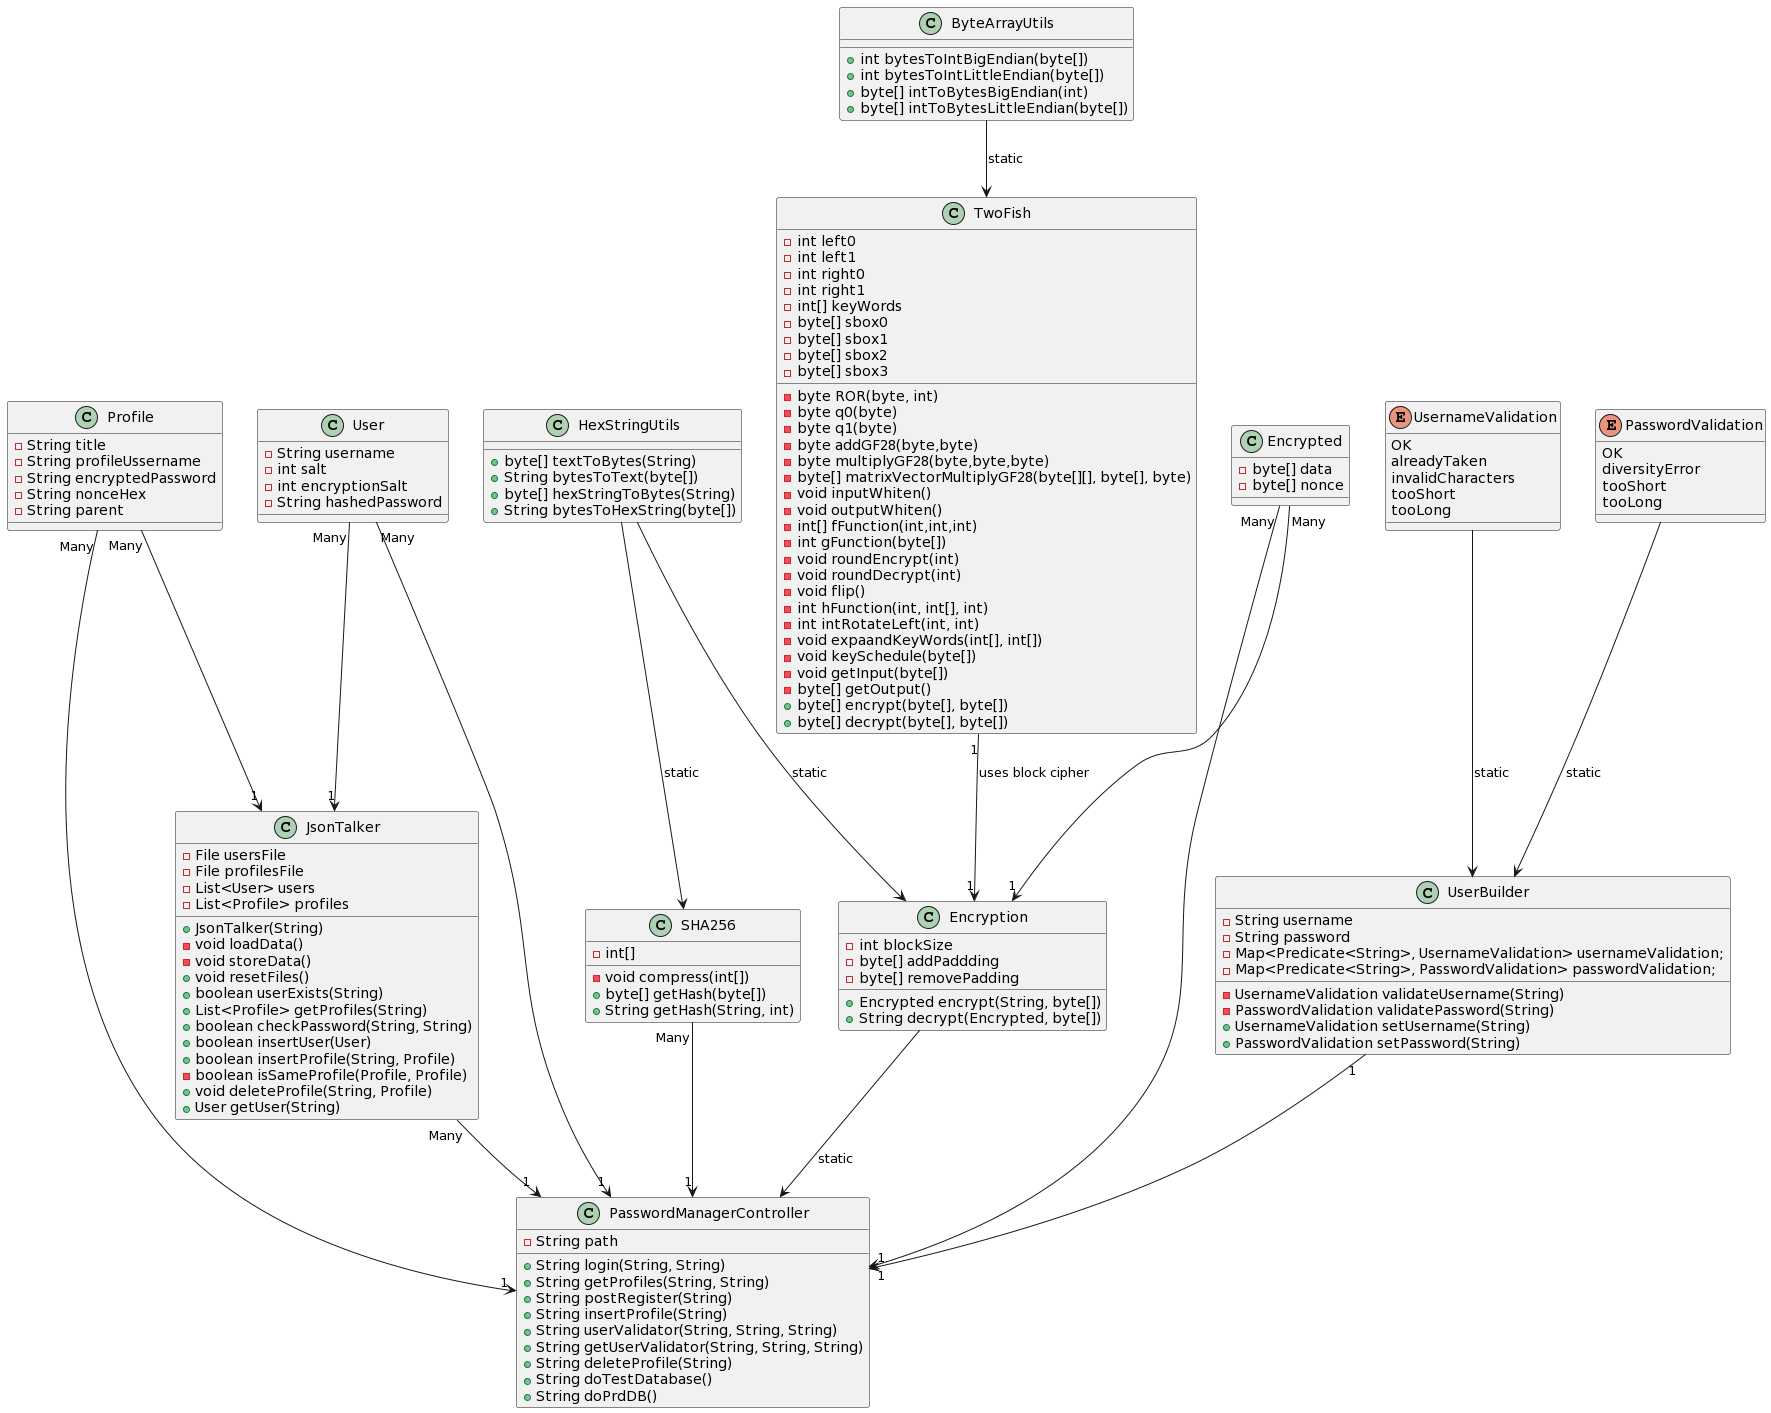

The diagram above was rendered by PlantUML. Its source (embedded in the PNG):
@startuml
class PasswordManagerController{
-String path
+String login(String, String)
+String getProfiles(String, String)
+String postRegister(String)
+String insertProfile(String)
+String userValidator(String, String, String)
+String getUserValidator(String, String, String)
+String deleteProfile(String)
+String doTestDatabase()
+String doPrdDB()
}


class JsonTalker{
-File usersFile
-File profilesFile
-List<User> users
-List<Profile> profiles
+JsonTalker(String)
-void loadData()
-void storeData()
+void resetFiles()
+boolean userExists(String)
+List<Profile> getProfiles(String)
+boolean checkPassword(String, String)
+boolean insertUser(User)
+boolean insertProfile(String, Profile)
-boolean isSameProfile(Profile, Profile)
+void deleteProfile(String, Profile)
+User getUser(String)

}

class Encryption{
-int blockSize
-byte[] addPaddding
-byte[] removePadding
+Encrypted encrypt(String, byte[])
+String decrypt(Encrypted, byte[])
}


class TwoFish{
-int left0
-int left1
-int right0
-int right1
-int[] keyWords
-byte[] sbox0
-byte[] sbox1
-byte[] sbox2
-byte[] sbox3
-byte ROR(byte, int)
-byte q0(byte)
-byte q1(byte)
-byte addGF28(byte,byte)
-byte multiplyGF28(byte,byte,byte)
-byte[] matrixVectorMultiplyGF28(byte[][], byte[], byte)
-void inputWhiten()
-void outputWhiten()
-int[] fFunction(int,int,int)
-int gFunction(byte[])
-void roundEncrypt(int)
-void roundDecrypt(int)
-void flip()
-int hFunction(int, int[], int)
-int intRotateLeft(int, int)
-void expaandKeyWords(int[], int[])
-void keySchedule(byte[])
-void getInput(byte[])
-byte[] getOutput()
+byte[] encrypt(byte[], byte[])
+byte[] decrypt(byte[], byte[])
}



class HexStringUtils{
+byte[] textToBytes(String)
+String bytesToText(byte[])
+byte[] hexStringToBytes(String)
+String bytesToHexString(byte[])

}

class SHA256{
-int[]
-void compress(int[])
+byte[] getHash(byte[])
+String getHash(String, int)

}



class ByteArrayUtils{
+int bytesToIntBigEndian(byte[])
+int bytesToIntLittleEndian(byte[])
+byte[] intToBytesBigEndian(int)
+byte[] intToBytesLittleEndian(byte[])
}


class Encrypted{
-byte[] data
-byte[] nonce
}


class Profile{
-String title
-String profileUssername
-String encryptedPassword
-String nonceHex
-String parent
}


class User{
-String username
-int salt
-int encryptionSalt
-String hashedPassword
}


enum PasswordValidation{
OK
diversityError
tooShort
tooLong
}



enum UsernameValidation{
OK
alreadyTaken
invalidCharacters
tooShort
tooLong
}



class UserBuilder{
-String username
-String password
-Map<Predicate<String>, UsernameValidation> usernameValidation;
-Map<Predicate<String>, PasswordValidation> passwordValidation;
-UsernameValidation validateUsername(String)
-PasswordValidation validatePassword(String)
+UsernameValidation setUsername(String)
+PasswordValidation setPassword(String)
}


TwoFish "1" --> "1" Encryption: uses block cipher
Encryption -->  PasswordManagerController :static
JsonTalker "Many" --> "1" PasswordManagerController
SHA256 "Many" --> "1" PasswordManagerController
ByteArrayUtils --> TwoFish :static
HexStringUtils --> Encryption :static
HexStringUtils --> SHA256 :static
PasswordValidation --> UserBuilder :static
UsernameValidation --> UserBuilder :static
Profile "Many" --> "1" JsonTalker
User "Many" --> "1" JsonTalker
UserBuilder "1" --> "1" PasswordManagerController
User "Many" --> "1" PasswordManagerController
Profile "Many" --> "1"PasswordManagerController
Encrypted "Many" --> "1" PasswordManagerController
Encrypted "Many" --> "1" Encryption
@enduml